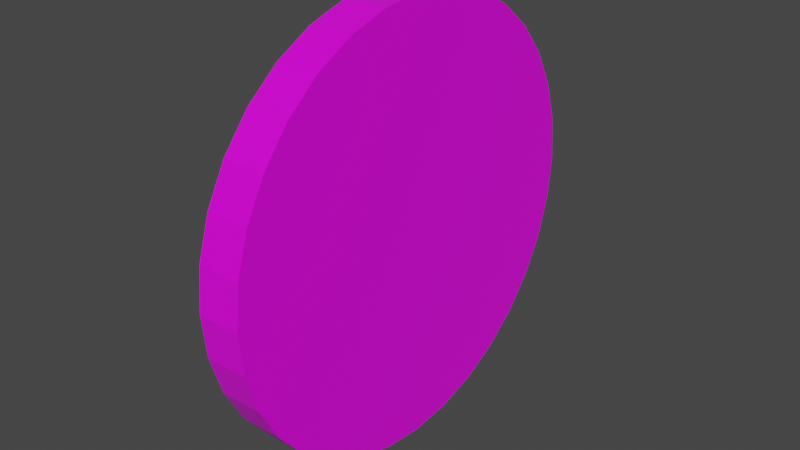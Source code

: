 # Source: stump_splited.blend  (saved by Blender 2.91.10; exported with 4.5.12 LTS)
import bpy
from mathutils import Matrix  # noqa: F401  (used for matrix-valued properties, if any)

bpy.ops.wm.read_factory_settings(use_empty=True)
scene = bpy.context.scene
scene.name = 'Scene'

# ---- images (referenced by path relative to the original .blend; pixels are not part of the script)
import os
ASSET_DIR = os.environ.get("B2B_ASSET_DIR", "")  # directory of the original .blend (textures are referenced by path, not embedded)
HERE = os.path.dirname(os.path.abspath(__file__))  # packed textures are extracted next to this script under _unpacked/

def load_image(name, relpath, width, height, colorspace="sRGB"):
    """Load a texture the original file referenced (path relative to the .blend, or extracted next to this script)."""
    p = next((c for c in (os.path.join(HERE, relpath), os.path.join(ASSET_DIR, relpath)) if relpath and os.path.exists(c)), "")
    if p:
        img = bpy.data.images.load(p, check_existing=True)
        img.name = name
    else:  # same state as the original file: an image datablock whose file is absent (Cycles renders it pink)
        img = bpy.data.images.new(name, width, height)
        img.source = "FILE"
        img.filepath = "//" + (relpath or name)
    img.colorspace_settings.name = colorspace
    return img
img_texture0 = load_image('Texture0', 'Texture01.png', 1024, 1024, 'sRGB')

# ---- materials (node trees are filled in below, after node groups)
mat_material = bpy.data.materials.new('Material')
mat_material.alpha_threshold = 0.0
mat_material.use_transparent_shadow = False
mat_material.line_color = (0.0, 0.0, 0.0, 1.0)

# ---- material node trees
mat_material.use_nodes = True; mat_material.node_tree.nodes.clear()
_N = mat_material.node_tree.nodes; _L = mat_material.node_tree.links
n0 = _N.new('ShaderNodeOutputMaterial'); n0.name = 'Material Output'; n0.location = (300, 300)
n1 = _N.new('ShaderNodeBsdfPrincipled'); n1.name = 'Principled BSDF'; n1.location = (10, 300)
n1.distribution = 'GGX'
n1.subsurface_method = 'BURLEY'
n1.inputs[2].default_value = 0.4
n1.inputs[3].default_value = 1.45
n1.inputs[27].default_value = (0.0, 0.0, 0.0, 1.0)
n1.inputs[28].default_value = 1.0
n2 = _N.new('ShaderNodeTexImage'); n2.name = 'Image Texture'; n2.location = (-430, 364)
n2.image = img_texture0
_L.new(n1.outputs[0], n0.inputs[0])
_L.new(n2.outputs[0], n1.inputs[0])
n0.is_active_output = True

# ---- world
world_world = bpy.data.worlds.new('World'); scene.world = world_world
world_world.use_nodes = True; world_world.node_tree.nodes.clear()
_N = world_world.node_tree.nodes; _L = world_world.node_tree.links
n0 = _N.new('ShaderNodeOutputWorld'); n0.name = 'World Output'; n0.location = (300, 300)
n1 = _N.new('ShaderNodeBackground'); n1.name = 'Background'; n1.location = (10, 300)
n1.inputs[0].default_value = (0.05088, 0.05088, 0.05088, 1.0)
_L.new(n1.outputs[0], n0.inputs[0])
n0.is_active_output = True
world_world.color = (0.05088, 0.05088, 0.05088)
world_world.use_sun_shadow = False
world_world.sun_shadow_jitter_overblur = 0.0

# ---- meshes
me_circle_001 = bpy.data.meshes.new('Circle.001')
me_circle_001.from_pydata([(8.742e-08, -1.0, 0.0), (7.722e-08, -0.9808, 0.1951), (6.404e-08, -0.9239, 0.3827), (4.84e-08, -0.8315, 0.5556), (4.371e-08, -9.656e-07, -1.0), (5.993e-08, -0.1951, -0.9808), (7.384e-08, -0.3827, -0.9239), (8.491e-08, -0.5556, -0.8315), (9.273e-08, -0.7071, -0.7071), (9.697e-08, -0.8315, -0.5556), (9.75e-08, -0.9239, -0.3827), (9.427e-08, -0.9808, -0.1951), (-0.1974, -1.0, -8.628e-09), (-0.1974, -0.9808, 0.1951), (-0.1974, -0.9239, 0.3827), (-0.1974, -0.8315, 0.5556), (4.619e-14, -5.205e-07, 0.0), (-0.1974, -5.378e-07, 0.0), (-0.1974, -9.829e-07, -1.0), (-0.1974, -0.1951, -0.9808), (-0.1974, -0.3827, -0.9239), (-0.1974, -0.5556, -0.8315), (-0.1974, -0.7071, -0.7071), (-0.1974, -0.8315, -0.5556), (-0.1974, -0.9239, -0.3827), (-0.1974, -0.9808, -0.1951)], [], [(1, 13, 12, 0), (8, 22, 21, 7), (2, 14, 13, 1), (9, 23, 22, 8), (3, 15, 14, 2), (10, 24, 23, 9), (11, 25, 24, 10), (0, 12, 25, 11), (5, 19, 18, 4), (6, 20, 19, 5), (7, 21, 20, 6), (16, 17, 15, 3), (16, 4, 18, 17), (13, 14, 15, 17, 18, 19, 20, 21, 22, 23, 24, 25, 12), (2, 1, 0, 11, 10, 9, 8, 7, 6, 5, 4, 16, 3)])
_uv = me_circle_001.uv_layers.new(name='UVMap')
_uv.uv.foreach_set('vector', [0.928, 0.4175, 0.9795, 0.4175, 0.9795, 0.3673, 0.928, 0.3673, 0.886, 0.7208, 0.9375, 0.7208, 0.9375, 0.6706, 0.886, 0.6706, 0.928, 0.4687, 0.9795, 0.4687, 0.9795, 0.4175, 0.928, 0.4175, 0.886, 0.7681, 0.9375, 0.7681, 0.9375, 0.7208, 0.886, 0.7208, 0.928, 0.5189, 0.9795, 0.5189, 0.9795, 0.4687, 0.928, 0.4687, 0.886, 0.8106, 0.9375, 0.8106, 0.9375, 0.7681, 0.886, 0.7681, 0.928, 0.3201, 0.9795, 0.3201, 0.9795, 0.2775, 0.928, 0.2775, 0.928, 0.3673, 0.9795, 0.3673, 0.9795, 0.3201, 0.928, 0.3201, 0.886, 0.5693, 0.9375, 0.5693, 0.9375, 0.522, 0.886, 0.522, 0.886, 0.6194, 0.9375, 0.6194, 0.9375, 0.5693, 0.886, 0.5693, 0.886, 0.6706, 0.9375, 0.6706, 0.9375, 0.6194, 0.886, 0.6194, 0.8345, 0.783, 0.783, 0.783, 0.783, 0.928, 0.8345, 0.928, 0.8345, 0.783, 0.8345, 0.522, 0.783, 0.522, 0.783, 0.783, 0.527, 0.3119, 0.5419, 0.3609, 0.566, 0.406, 0.783, 0.261, 0.783, 0.0, 0.7321, 0.005015, 0.6831, 0.01987, 0.638, 0.04399, 0.5984, 0.07644, 0.566, 0.116, 0.5419, 0.1611, 0.527, 0.2101, 0.522, 0.261, 0.5419, 0.4511, 0.527, 0.5001, 0.522, 0.551, 0.527, 0.6019, 0.5419, 0.6509, 0.566, 0.696, 0.5984, 0.7356, 0.638, 0.768, 0.6831, 0.7921, 0.7321, 0.807, 0.783, 0.812, 0.783, 0.551, 0.566, 0.406])
me_circle_001.materials.append(mat_material)
me_circle_001.use_remesh_fix_poles = True
me_circle_001.use_remesh_preserve_attributes = False
me_circle_001.use_mirror_vertex_groups = False
me_circle_001.update()
me_circle_002 = bpy.data.meshes.new('Circle.002')
me_circle_002.from_pydata([(-1.222e-08, 0.5556, -0.8315), (6.929e-09, 0.3827, -0.9239), (2.582e-08, 0.1951, -0.9808), (4.371e-08, -9.656e-07, -1.0), (-0.1974, 0.5556, -0.8315), (-0.1974, 0.3827, -0.9239), (-0.1974, 0.1951, -0.9808), (-0.1974, -9.829e-07, -1.0), (-0.1974, -5.378e-07, 0.0), (4.619e-14, -5.205e-07, 0.0)], [], [(1, 5, 4, 0), (2, 6, 5, 1), (3, 7, 6, 2), (4, 8, 9, 0), (8, 7, 3, 9), (1, 0, 9, 3, 2), (6, 7, 8, 4, 5)])
_uv = me_circle_002.uv_layers.new(name='UVMap')
_uv.uv.foreach_set('vector', [0.2576, 0.8403, 0.2061, 0.8403, 0.2061, 0.8905, 0.2576, 0.8905, 0.2576, 0.7892, 0.2061, 0.7892, 0.2061, 0.8403, 0.2576, 0.8403, 0.2576, 0.739, 0.2061, 0.739, 0.2061, 0.7892, 0.2576, 0.7892, 0.103, 1.0, 0.103, 0.739, 0.05152, 0.739, 0.05152, 1.0, 0.9891, 0.783, 0.9891, 0.522, 0.9375, 0.522, 0.9375, 0.783, 0.8281, 0.5021, 0.783, 0.478, 0.928, 0.261, 0.928, 0.522, 0.8771, 0.517, 0.8771, 0.005015, 0.928, 0.0, 0.928, 0.261, 0.783, 0.04399, 0.8281, 0.01987])
me_circle_002.materials.append(mat_material)
me_circle_002.use_remesh_fix_poles = True
me_circle_002.use_remesh_preserve_attributes = False
me_circle_002.use_mirror_vertex_groups = False
me_circle_002.update()
me_circle_003 = bpy.data.meshes.new('Circle.003')
me_circle_003.from_pydata([(4.84e-08, -0.8315, 0.5556), (3.091e-08, -0.7071, 0.7071), (1.222e-08, -0.5556, 0.8315), (-6.929e-09, -0.3827, 0.9239), (-2.582e-08, -0.1951, 0.9808), (-4.371e-08, -7.55e-08, 1.0), (-0.1974, -0.8315, 0.5556), (-0.1974, -0.7071, 0.7071), (-0.1974, -0.5556, 0.8315), (-0.1974, -0.3827, 0.9239), (-0.1974, -0.1951, 0.9808), (-0.1974, -9.275e-08, 1.0), (-0.1974, -5.378e-07, 0.0), (4.619e-14, -5.205e-07, 0.0)], [], [(1, 7, 6, 0), (2, 8, 7, 1), (3, 9, 8, 2), (4, 10, 9, 3), (5, 11, 10, 4), (6, 12, 13, 0), (12, 11, 5, 13), (1, 0, 13, 5, 4, 3, 2), (8, 9, 10, 11, 12, 6, 7)])
_uv = me_circle_003.uv_layers.new(name='UVMap')
_uv.uv.foreach_set('vector', [0.2061, 0.9349, 0.1546, 0.9349, 0.1546, 0.9839, 0.2061, 0.9839, 0.2061, 0.884, 0.1546, 0.884, 0.1546, 0.9349, 0.2061, 0.9349, 0.2061, 0.8331, 0.1546, 0.8331, 0.1546, 0.884, 0.2061, 0.884, 0.2061, 0.7841, 0.1546, 0.7841, 0.1546, 0.8331, 0.2061, 0.8331, 0.2061, 0.739, 0.1546, 0.739, 0.1546, 0.7841, 0.2061, 0.7841, 0.1546, 1.0, 0.1546, 0.739, 0.103, 0.739, 0.103, 1.0, 0.0, 0.739, 2.98e-08, 1.0, 0.05152, 1.0, 0.05152, 0.739, 0.03246, 0.6626, 0.0, 0.623, 0.217, 0.478, 0.217, 0.739, 0.1661, 0.734, 0.1171, 0.7191, 0.07201, 0.695, 0.289, 0.522, 0.3341, 0.4979, 0.3831, 0.483, 0.434, 0.478, 0.434, 0.739, 0.217, 0.594, 0.2495, 0.5545])
me_circle_003.materials.append(mat_material)
me_circle_003.use_remesh_fix_poles = True
me_circle_003.use_remesh_preserve_attributes = False
me_circle_003.use_mirror_vertex_groups = False
me_circle_003.update()
me_circle_004 = bpy.data.meshes.new('Circle.004')
me_circle_004.from_pydata([(-4.371e-08, -7.55e-08, 1.0), (-5.993e-08, 0.1951, 0.9808), (-7.384e-08, 0.3827, 0.9239), (-8.491e-08, 0.5556, 0.8315), (-9.273e-08, 0.7071, 0.7071), (-9.697e-08, 0.8315, 0.5556), (-9.75e-08, 0.9239, 0.3827), (-9.427e-08, 0.9808, 0.1951), (-8.742e-08, 1.0, -3.258e-07), (-7.722e-08, 0.9808, -0.1951), (-6.404e-08, 0.9239, -0.3827), (-4.84e-08, 0.8315, -0.5556), (-3.091e-08, 0.7071, -0.7071), (-1.222e-08, 0.5556, -0.8315), (4.619e-14, -5.205e-07, 0.0), (-0.1974, -5.378e-07, 0.0), (-0.1974, -9.275e-08, 1.0), (-0.1974, 0.1951, 0.9808), (-0.1974, 0.3827, 0.9239), (-0.1974, 0.5556, 0.8315), (-0.1974, 0.7071, 0.7071), (-0.1974, 0.8315, 0.5556), (-0.1974, 0.9239, 0.3827), (-0.1974, 0.9808, 0.1951), (-0.1974, 1.0, -3.345e-07), (-0.1974, 0.9808, -0.1951), (-0.1974, 0.9239, -0.3827), (-0.1974, 0.8315, -0.5556), (-0.1974, 0.7071, -0.7071), (-0.1974, 0.5556, -0.8315)], [], [(7, 23, 22, 6), (8, 24, 23, 7), (9, 25, 24, 8), (10, 26, 25, 9), (11, 27, 26, 10), (12, 28, 27, 11), (13, 29, 28, 12), (1, 17, 16, 0), (2, 18, 17, 1), (3, 19, 18, 2), (4, 20, 19, 3), (5, 21, 20, 4), (6, 22, 21, 5), (13, 14, 15, 29), (1, 0, 14, 13, 12, 11, 10, 9, 8, 7, 6, 5, 4, 3, 2), (16, 17, 18, 19, 20, 21, 22, 23, 24, 25, 26, 27, 28, 29, 15), (14, 0, 16, 15)])
_uv = me_circle_004.uv_layers.new(name='UVMap')
_uv.uv.foreach_set('vector', [0.886, 0.522, 0.8345, 0.522, 0.8345, 0.5545, 0.886, 0.5545, 0.9795, 0.2413, 0.928, 0.2413, 0.928, 0.2775, 0.9795, 0.2775, 0.9795, 0.1988, 0.928, 0.1988, 0.928, 0.2413, 0.9795, 0.2413, 0.9795, 0.1515, 0.928, 0.1515, 0.928, 0.1988, 0.9795, 0.1988, 0.9795, 0.1013, 0.928, 0.1013, 0.928, 0.1515, 0.9795, 0.1515, 0.9795, 0.05018, 0.928, 0.05018, 0.928, 0.1013, 0.9795, 0.1013, 0.9795, 0.0, 0.928, 0.0, 0.928, 0.05018, 0.9795, 0.05018, 0.886, 0.7899, 0.8345, 0.7899, 0.8345, 0.8389, 0.886, 0.8389, 0.886, 0.739, 0.8345, 0.739, 0.8345, 0.7899, 0.886, 0.7899, 0.886, 0.6881, 0.8345, 0.6881, 0.8345, 0.739, 0.886, 0.739, 0.886, 0.6391, 0.8345, 0.6391, 0.8345, 0.6881, 0.886, 0.6881, 0.886, 0.594, 0.8345, 0.594, 0.8345, 0.6391, 0.886, 0.6391, 0.886, 0.5545, 0.8345, 0.5545, 0.8345, 0.594, 0.886, 0.594, 0.434, 0.478, 0.434, 0.695, 0.4855, 0.695, 0.4855, 0.478, 0.4711, 0.473, 0.522, 0.478, 0.522, 0.217, 0.377, 0.0, 0.3374, 0.03246, 0.305, 0.07201, 0.2809, 0.1171, 0.266, 0.1661, 0.261, 0.217, 0.266, 0.2679, 0.2809, 0.3169, 0.305, 0.362, 0.3374, 0.4016, 0.377, 0.434, 0.4221, 0.4581, 0.261, 0.0, 0.2101, 0.005015, 0.1611, 0.01987, 0.116, 0.04399, 0.07644, 0.07644, 0.04399, 0.116, 0.01987, 0.1611, 0.005015, 0.2101, 0.0, 0.261, 0.005015, 0.3119, 0.01987, 0.3609, 0.04399, 0.406, 0.07644, 0.4455, 0.116, 0.478, 0.261, 0.261, 0.434, 0.695, 0.434, 0.956, 0.4855, 0.956, 0.4855, 0.695])
me_circle_004.materials.append(mat_material)
me_circle_004.use_remesh_fix_poles = True
me_circle_004.use_remesh_preserve_attributes = False
me_circle_004.use_mirror_vertex_groups = False
me_circle_004.update()

# ---- objects
ob_circle = bpy.data.objects.new('Circle', me_circle_001)
ob_circle_001 = bpy.data.objects.new('Circle.001', me_circle_002)
ob_circle_002 = bpy.data.objects.new('Circle.002', me_circle_003)
ob_circle_003 = bpy.data.objects.new('Circle.003', me_circle_004)

# ---- transforms, parenting, visibility, modifiers, constraints
ob_circle.location = (0.0, 0.0, 0.0)
ob_circle.lineart.crease_threshold = 0.0
ob_circle_001.location = (0.0, 0.0, 0.0)
ob_circle_001.lineart.crease_threshold = 0.0
ob_circle_002.location = (0.0, 0.0, 0.0)
ob_circle_002.lineart.crease_threshold = 0.0
ob_circle_003.location = (0.0, 0.0, 0.0)
ob_circle_003.lineart.crease_threshold = 0.0

# ---- collection membership
scene.collection.objects.link(ob_circle)
scene.collection.objects.link(ob_circle_001)
scene.collection.objects.link(ob_circle_002)
scene.collection.objects.link(ob_circle_003)

# ---- scene / render settings (as saved in the file)
scene.frame_start = 1; scene.frame_end = 250; scene.frame_set(1)
scene.render.engine = 'BLENDER_EEVEE_NEXT'
scene.cycles.use_denoising = False
scene.cycles.samples = 128
scene.cycles.sampling_pattern = 'TABULATED_SOBOL'
scene.cycles.use_adaptive_sampling = False
scene.cycles.use_light_tree = False
scene.view_settings.view_transform = 'Filmic'
bpy.context.view_layer.update()

# ---- added for rendering (the .blend has no active camera and no usable light): camera, sun
cam_auto = bpy.data.cameras.new('AutoCamera')
cam_auto.lens = 50.0
cam_auto.sensor_width = 36.0
cam_auto.clip_end = 1000.0
ob_auto_camera = bpy.data.objects.new('AutoCamera', cam_auto)
scene.collection.objects.link(ob_auto_camera)
ob_auto_camera.location = (2.5246, -3.14795, 2.09864)
ob_auto_camera.rotation_euler = (1.09748, -7.21219e-08, 0.694738)
scene.camera = ob_auto_camera
light_auto_sun = bpy.data.lights.new('AutoSun', 'SUN')
light_auto_sun.energy = 3.0
light_auto_sun.angle = 0.0523599
ob_auto_sun = bpy.data.objects.new('AutoSun', light_auto_sun)
scene.collection.objects.link(ob_auto_sun)
ob_auto_sun.rotation_euler = (0.872665, 0.174533, 0.523599)
bpy.context.view_layer.update()
